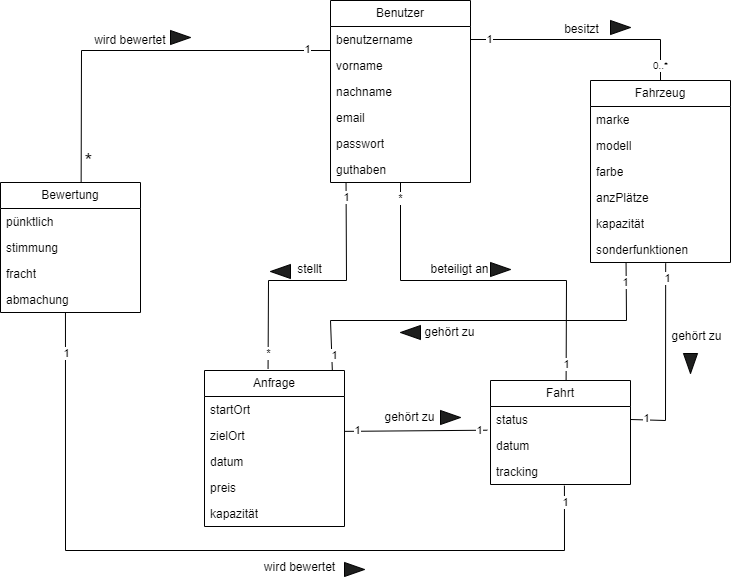

The diagram above was exported from draw.io. Its source (the exported page's mxGraphModel, read from the mxfile embedded in the PNG):
<mxGraphModel dx="1185" dy="632" grid="1" gridSize="10" guides="1" tooltips="1" connect="1" arrows="1" fold="1" page="1" pageScale="1" pageWidth="827" pageHeight="1169" math="0" shadow="0">
  <root>
    <mxCell id="0" />
    <mxCell id="1" parent="0" />
    <mxCell id="sQmS9i9yKc6l-f6LKYYM-1" value="Benutzer" style="swimlane;fontStyle=0;childLayout=stackLayout;horizontal=1;startSize=26;fillColor=none;horizontalStack=0;resizeParent=1;resizeParentMax=0;resizeLast=0;collapsible=1;marginBottom=0;whiteSpace=wrap;html=1;" vertex="1" parent="1">
      <mxGeometry x="400" y="120" width="140" height="182" as="geometry" />
    </mxCell>
    <mxCell id="sQmS9i9yKc6l-f6LKYYM-6" value="benutzername" style="text;strokeColor=none;fillColor=none;align=left;verticalAlign=top;spacingLeft=4;spacingRight=4;overflow=hidden;rotatable=0;points=[[0,0.5],[1,0.5]];portConstraint=eastwest;whiteSpace=wrap;html=1;" vertex="1" parent="sQmS9i9yKc6l-f6LKYYM-1">
      <mxGeometry y="26" width="140" height="26" as="geometry" />
    </mxCell>
    <mxCell id="sQmS9i9yKc6l-f6LKYYM-2" value="vorname" style="text;strokeColor=none;fillColor=none;align=left;verticalAlign=top;spacingLeft=4;spacingRight=4;overflow=hidden;rotatable=0;points=[[0,0.5],[1,0.5]];portConstraint=eastwest;whiteSpace=wrap;html=1;" vertex="1" parent="sQmS9i9yKc6l-f6LKYYM-1">
      <mxGeometry y="52" width="140" height="26" as="geometry" />
    </mxCell>
    <mxCell id="sQmS9i9yKc6l-f6LKYYM-3" value="nachname" style="text;strokeColor=none;fillColor=none;align=left;verticalAlign=top;spacingLeft=4;spacingRight=4;overflow=hidden;rotatable=0;points=[[0,0.5],[1,0.5]];portConstraint=eastwest;whiteSpace=wrap;html=1;" vertex="1" parent="sQmS9i9yKc6l-f6LKYYM-1">
      <mxGeometry y="78" width="140" height="26" as="geometry" />
    </mxCell>
    <mxCell id="sQmS9i9yKc6l-f6LKYYM-4" value="email" style="text;strokeColor=none;fillColor=none;align=left;verticalAlign=top;spacingLeft=4;spacingRight=4;overflow=hidden;rotatable=0;points=[[0,0.5],[1,0.5]];portConstraint=eastwest;whiteSpace=wrap;html=1;" vertex="1" parent="sQmS9i9yKc6l-f6LKYYM-1">
      <mxGeometry y="104" width="140" height="26" as="geometry" />
    </mxCell>
    <mxCell id="sQmS9i9yKc6l-f6LKYYM-5" value="passwort" style="text;strokeColor=none;fillColor=none;align=left;verticalAlign=top;spacingLeft=4;spacingRight=4;overflow=hidden;rotatable=0;points=[[0,0.5],[1,0.5]];portConstraint=eastwest;whiteSpace=wrap;html=1;" vertex="1" parent="sQmS9i9yKc6l-f6LKYYM-1">
      <mxGeometry y="130" width="140" height="26" as="geometry" />
    </mxCell>
    <mxCell id="sQmS9i9yKc6l-f6LKYYM-25" value="guthaben" style="text;strokeColor=none;fillColor=none;align=left;verticalAlign=top;spacingLeft=4;spacingRight=4;overflow=hidden;rotatable=0;points=[[0,0.5],[1,0.5]];portConstraint=eastwest;whiteSpace=wrap;html=1;" vertex="1" parent="sQmS9i9yKc6l-f6LKYYM-1">
      <mxGeometry y="156" width="140" height="26" as="geometry" />
    </mxCell>
    <mxCell id="sQmS9i9yKc6l-f6LKYYM-7" value="Fahrzeug" style="swimlane;fontStyle=0;childLayout=stackLayout;horizontal=1;startSize=26;fillColor=none;horizontalStack=0;resizeParent=1;resizeParentMax=0;resizeLast=0;collapsible=1;marginBottom=0;whiteSpace=wrap;html=1;" vertex="1" parent="1">
      <mxGeometry x="660" y="200" width="140" height="182" as="geometry" />
    </mxCell>
    <mxCell id="sQmS9i9yKc6l-f6LKYYM-8" value="marke" style="text;strokeColor=none;fillColor=none;align=left;verticalAlign=top;spacingLeft=4;spacingRight=4;overflow=hidden;rotatable=0;points=[[0,0.5],[1,0.5]];portConstraint=eastwest;whiteSpace=wrap;html=1;" vertex="1" parent="sQmS9i9yKc6l-f6LKYYM-7">
      <mxGeometry y="26" width="140" height="26" as="geometry" />
    </mxCell>
    <mxCell id="sQmS9i9yKc6l-f6LKYYM-9" value="modell" style="text;strokeColor=none;fillColor=none;align=left;verticalAlign=top;spacingLeft=4;spacingRight=4;overflow=hidden;rotatable=0;points=[[0,0.5],[1,0.5]];portConstraint=eastwest;whiteSpace=wrap;html=1;" vertex="1" parent="sQmS9i9yKc6l-f6LKYYM-7">
      <mxGeometry y="52" width="140" height="26" as="geometry" />
    </mxCell>
    <mxCell id="sQmS9i9yKc6l-f6LKYYM-10" value="farbe" style="text;strokeColor=none;fillColor=none;align=left;verticalAlign=top;spacingLeft=4;spacingRight=4;overflow=hidden;rotatable=0;points=[[0,0.5],[1,0.5]];portConstraint=eastwest;whiteSpace=wrap;html=1;" vertex="1" parent="sQmS9i9yKc6l-f6LKYYM-7">
      <mxGeometry y="78" width="140" height="26" as="geometry" />
    </mxCell>
    <mxCell id="sQmS9i9yKc6l-f6LKYYM-11" value="anzPlätze" style="text;strokeColor=none;fillColor=none;align=left;verticalAlign=top;spacingLeft=4;spacingRight=4;overflow=hidden;rotatable=0;points=[[0,0.5],[1,0.5]];portConstraint=eastwest;whiteSpace=wrap;html=1;" vertex="1" parent="sQmS9i9yKc6l-f6LKYYM-7">
      <mxGeometry y="104" width="140" height="26" as="geometry" />
    </mxCell>
    <mxCell id="sQmS9i9yKc6l-f6LKYYM-12" value="kapazität" style="text;strokeColor=none;fillColor=none;align=left;verticalAlign=top;spacingLeft=4;spacingRight=4;overflow=hidden;rotatable=0;points=[[0,0.5],[1,0.5]];portConstraint=eastwest;whiteSpace=wrap;html=1;" vertex="1" parent="sQmS9i9yKc6l-f6LKYYM-7">
      <mxGeometry y="130" width="140" height="26" as="geometry" />
    </mxCell>
    <mxCell id="sQmS9i9yKc6l-f6LKYYM-13" value="sonderfunktionen" style="text;strokeColor=none;fillColor=none;align=left;verticalAlign=top;spacingLeft=4;spacingRight=4;overflow=hidden;rotatable=0;points=[[0,0.5],[1,0.5]];portConstraint=eastwest;whiteSpace=wrap;html=1;" vertex="1" parent="sQmS9i9yKc6l-f6LKYYM-7">
      <mxGeometry y="156" width="140" height="26" as="geometry" />
    </mxCell>
    <mxCell id="sQmS9i9yKc6l-f6LKYYM-14" value="Bewertung" style="swimlane;fontStyle=0;childLayout=stackLayout;horizontal=1;startSize=26;fillColor=none;horizontalStack=0;resizeParent=1;resizeParentMax=0;resizeLast=0;collapsible=1;marginBottom=0;whiteSpace=wrap;html=1;" vertex="1" parent="1">
      <mxGeometry x="70" y="302" width="140" height="130" as="geometry" />
    </mxCell>
    <mxCell id="sQmS9i9yKc6l-f6LKYYM-15" value="pünktlich" style="text;strokeColor=none;fillColor=none;align=left;verticalAlign=top;spacingLeft=4;spacingRight=4;overflow=hidden;rotatable=0;points=[[0,0.5],[1,0.5]];portConstraint=eastwest;whiteSpace=wrap;html=1;" vertex="1" parent="sQmS9i9yKc6l-f6LKYYM-14">
      <mxGeometry y="26" width="140" height="26" as="geometry" />
    </mxCell>
    <mxCell id="sQmS9i9yKc6l-f6LKYYM-16" value="stimmung" style="text;strokeColor=none;fillColor=none;align=left;verticalAlign=top;spacingLeft=4;spacingRight=4;overflow=hidden;rotatable=0;points=[[0,0.5],[1,0.5]];portConstraint=eastwest;whiteSpace=wrap;html=1;" vertex="1" parent="sQmS9i9yKc6l-f6LKYYM-14">
      <mxGeometry y="52" width="140" height="26" as="geometry" />
    </mxCell>
    <mxCell id="sQmS9i9yKc6l-f6LKYYM-17" value="fracht" style="text;strokeColor=none;fillColor=none;align=left;verticalAlign=top;spacingLeft=4;spacingRight=4;overflow=hidden;rotatable=0;points=[[0,0.5],[1,0.5]];portConstraint=eastwest;whiteSpace=wrap;html=1;" vertex="1" parent="sQmS9i9yKc6l-f6LKYYM-14">
      <mxGeometry y="78" width="140" height="26" as="geometry" />
    </mxCell>
    <mxCell id="sQmS9i9yKc6l-f6LKYYM-18" value="abmachung" style="text;strokeColor=none;fillColor=none;align=left;verticalAlign=top;spacingLeft=4;spacingRight=4;overflow=hidden;rotatable=0;points=[[0,0.5],[1,0.5]];portConstraint=eastwest;whiteSpace=wrap;html=1;" vertex="1" parent="sQmS9i9yKc6l-f6LKYYM-14">
      <mxGeometry y="104" width="140" height="26" as="geometry" />
    </mxCell>
    <mxCell id="sQmS9i9yKc6l-f6LKYYM-20" value="Fahrt" style="swimlane;fontStyle=0;childLayout=stackLayout;horizontal=1;startSize=26;fillColor=none;horizontalStack=0;resizeParent=1;resizeParentMax=0;resizeLast=0;collapsible=1;marginBottom=0;whiteSpace=wrap;html=1;" vertex="1" parent="1">
      <mxGeometry x="560" y="500" width="140" height="104" as="geometry" />
    </mxCell>
    <mxCell id="sQmS9i9yKc6l-f6LKYYM-21" value="status" style="text;strokeColor=none;fillColor=none;align=left;verticalAlign=top;spacingLeft=4;spacingRight=4;overflow=hidden;rotatable=0;points=[[0,0.5],[1,0.5]];portConstraint=eastwest;whiteSpace=wrap;html=1;" vertex="1" parent="sQmS9i9yKc6l-f6LKYYM-20">
      <mxGeometry y="26" width="140" height="26" as="geometry" />
    </mxCell>
    <mxCell id="sQmS9i9yKc6l-f6LKYYM-22" value="datum" style="text;strokeColor=none;fillColor=none;align=left;verticalAlign=top;spacingLeft=4;spacingRight=4;overflow=hidden;rotatable=0;points=[[0,0.5],[1,0.5]];portConstraint=eastwest;whiteSpace=wrap;html=1;" vertex="1" parent="sQmS9i9yKc6l-f6LKYYM-20">
      <mxGeometry y="52" width="140" height="26" as="geometry" />
    </mxCell>
    <mxCell id="sQmS9i9yKc6l-f6LKYYM-23" value="tracking" style="text;strokeColor=none;fillColor=none;align=left;verticalAlign=top;spacingLeft=4;spacingRight=4;overflow=hidden;rotatable=0;points=[[0,0.5],[1,0.5]];portConstraint=eastwest;whiteSpace=wrap;html=1;" vertex="1" parent="sQmS9i9yKc6l-f6LKYYM-20">
      <mxGeometry y="78" width="140" height="26" as="geometry" />
    </mxCell>
    <mxCell id="sQmS9i9yKc6l-f6LKYYM-33" value="Anfrage" style="swimlane;fontStyle=0;childLayout=stackLayout;horizontal=1;startSize=26;fillColor=none;horizontalStack=0;resizeParent=1;resizeParentMax=0;resizeLast=0;collapsible=1;marginBottom=0;whiteSpace=wrap;html=1;" vertex="1" parent="1">
      <mxGeometry x="274" y="490" width="140" height="156" as="geometry" />
    </mxCell>
    <mxCell id="sQmS9i9yKc6l-f6LKYYM-34" value="startOrt" style="text;strokeColor=none;fillColor=none;align=left;verticalAlign=top;spacingLeft=4;spacingRight=4;overflow=hidden;rotatable=0;points=[[0,0.5],[1,0.5]];portConstraint=eastwest;whiteSpace=wrap;html=1;" vertex="1" parent="sQmS9i9yKc6l-f6LKYYM-33">
      <mxGeometry y="26" width="140" height="26" as="geometry" />
    </mxCell>
    <mxCell id="sQmS9i9yKc6l-f6LKYYM-35" value="zielOrt" style="text;strokeColor=none;fillColor=none;align=left;verticalAlign=top;spacingLeft=4;spacingRight=4;overflow=hidden;rotatable=0;points=[[0,0.5],[1,0.5]];portConstraint=eastwest;whiteSpace=wrap;html=1;" vertex="1" parent="sQmS9i9yKc6l-f6LKYYM-33">
      <mxGeometry y="52" width="140" height="26" as="geometry" />
    </mxCell>
    <mxCell id="sQmS9i9yKc6l-f6LKYYM-36" value="datum" style="text;strokeColor=none;fillColor=none;align=left;verticalAlign=top;spacingLeft=4;spacingRight=4;overflow=hidden;rotatable=0;points=[[0,0.5],[1,0.5]];portConstraint=eastwest;whiteSpace=wrap;html=1;" vertex="1" parent="sQmS9i9yKc6l-f6LKYYM-33">
      <mxGeometry y="78" width="140" height="26" as="geometry" />
    </mxCell>
    <mxCell id="sQmS9i9yKc6l-f6LKYYM-37" value="preis" style="text;strokeColor=none;fillColor=none;align=left;verticalAlign=top;spacingLeft=4;spacingRight=4;overflow=hidden;rotatable=0;points=[[0,0.5],[1,0.5]];portConstraint=eastwest;whiteSpace=wrap;html=1;" vertex="1" parent="sQmS9i9yKc6l-f6LKYYM-33">
      <mxGeometry y="104" width="140" height="26" as="geometry" />
    </mxCell>
    <mxCell id="sQmS9i9yKc6l-f6LKYYM-38" value="kapazität" style="text;strokeColor=none;fillColor=none;align=left;verticalAlign=top;spacingLeft=4;spacingRight=4;overflow=hidden;rotatable=0;points=[[0,0.5],[1,0.5]];portConstraint=eastwest;whiteSpace=wrap;html=1;" vertex="1" parent="sQmS9i9yKc6l-f6LKYYM-33">
      <mxGeometry y="130" width="140" height="26" as="geometry" />
    </mxCell>
    <mxCell id="sQmS9i9yKc6l-f6LKYYM-39" value="" style="endArrow=none;html=1;rounded=0;exitX=0.576;exitY=-0.001;exitDx=0;exitDy=0;exitPerimeter=0;" edge="1" parent="1" source="sQmS9i9yKc6l-f6LKYYM-14">
      <mxGeometry width="50" height="50" relative="1" as="geometry">
        <mxPoint x="160" y="170" as="sourcePoint" />
        <mxPoint x="400" y="170" as="targetPoint" />
        <Array as="points">
          <mxPoint x="151" y="170" />
          <mxPoint x="400" y="170" />
        </Array>
      </mxGeometry>
    </mxCell>
    <mxCell id="sQmS9i9yKc6l-f6LKYYM-40" value="*" style="edgeLabel;html=1;align=center;verticalAlign=middle;resizable=0;points=[];fontSize=20;" vertex="1" connectable="0" parent="sQmS9i9yKc6l-f6LKYYM-39">
      <mxGeometry x="-0.9309" relative="1" as="geometry">
        <mxPoint x="7" y="-9" as="offset" />
      </mxGeometry>
    </mxCell>
    <mxCell id="sQmS9i9yKc6l-f6LKYYM-42" value="1" style="edgeLabel;html=1;align=center;verticalAlign=middle;resizable=0;points=[];" vertex="1" connectable="0" parent="sQmS9i9yKc6l-f6LKYYM-39">
      <mxGeometry x="0.8755" y="1" relative="1" as="geometry">
        <mxPoint as="offset" />
      </mxGeometry>
    </mxCell>
    <mxCell id="sQmS9i9yKc6l-f6LKYYM-44" value="wird bewertet&amp;nbsp;" style="edgeLabel;html=1;align=center;verticalAlign=middle;resizable=0;points=[];fontSize=12;" vertex="1" connectable="0" parent="sQmS9i9yKc6l-f6LKYYM-39">
      <mxGeometry x="-0.0647" y="1" relative="1" as="geometry">
        <mxPoint x="3" y="-9" as="offset" />
      </mxGeometry>
    </mxCell>
    <mxCell id="sQmS9i9yKc6l-f6LKYYM-45" value="" style="triangle;whiteSpace=wrap;html=1;fillColor=#1E1F1E;" vertex="1" parent="1">
      <mxGeometry x="240" y="150" width="20" height="14" as="geometry" />
    </mxCell>
    <mxCell id="sQmS9i9yKc6l-f6LKYYM-54" value="" style="endArrow=none;html=1;rounded=0;exitX=1;exitY=0.5;exitDx=0;exitDy=0;entryX=0.5;entryY=0;entryDx=0;entryDy=0;" edge="1" parent="1" source="sQmS9i9yKc6l-f6LKYYM-6" target="sQmS9i9yKc6l-f6LKYYM-7">
      <mxGeometry width="50" height="50" relative="1" as="geometry">
        <mxPoint x="560" y="223" as="sourcePoint" />
        <mxPoint x="809" y="91" as="targetPoint" />
        <Array as="points">
          <mxPoint x="730" y="159" />
        </Array>
      </mxGeometry>
    </mxCell>
    <mxCell id="sQmS9i9yKc6l-f6LKYYM-57" value="besitzt" style="edgeLabel;html=1;align=center;verticalAlign=middle;resizable=0;points=[];fontSize=12;" vertex="1" connectable="0" parent="sQmS9i9yKc6l-f6LKYYM-54">
      <mxGeometry x="-0.0647" y="1" relative="1" as="geometry">
        <mxPoint x="3" y="-9" as="offset" />
      </mxGeometry>
    </mxCell>
    <mxCell id="sQmS9i9yKc6l-f6LKYYM-58" value="0..*" style="edgeLabel;html=1;align=center;verticalAlign=middle;resizable=0;points=[];fontSize=10;" vertex="1" connectable="0" parent="sQmS9i9yKc6l-f6LKYYM-54">
      <mxGeometry x="0.8665" y="2" relative="1" as="geometry">
        <mxPoint x="-2" as="offset" />
      </mxGeometry>
    </mxCell>
    <mxCell id="sQmS9i9yKc6l-f6LKYYM-59" value="1" style="edgeLabel;html=1;align=center;verticalAlign=middle;resizable=0;points=[];" vertex="1" connectable="0" parent="sQmS9i9yKc6l-f6LKYYM-54">
      <mxGeometry x="-0.8418" relative="1" as="geometry">
        <mxPoint as="offset" />
      </mxGeometry>
    </mxCell>
    <mxCell id="sQmS9i9yKc6l-f6LKYYM-60" value="" style="triangle;whiteSpace=wrap;html=1;fillColor=#1E1F1E;" vertex="1" parent="1">
      <mxGeometry x="680" y="140" width="20" height="14" as="geometry" />
    </mxCell>
    <mxCell id="sQmS9i9yKc6l-f6LKYYM-64" value="" style="endArrow=none;html=1;rounded=0;exitX=0.54;exitY=0;exitDx=0;exitDy=0;exitPerimeter=0;" edge="1" parent="1" source="sQmS9i9yKc6l-f6LKYYM-20">
      <mxGeometry width="50" height="50" relative="1" as="geometry">
        <mxPoint x="420" y="352" as="sourcePoint" />
        <mxPoint x="470" y="302" as="targetPoint" />
        <Array as="points">
          <mxPoint x="636" y="400" />
          <mxPoint x="470" y="400" />
        </Array>
      </mxGeometry>
    </mxCell>
    <mxCell id="sQmS9i9yKc6l-f6LKYYM-65" value="*" style="edgeLabel;html=1;align=center;verticalAlign=middle;resizable=0;points=[];" vertex="1" connectable="0" parent="sQmS9i9yKc6l-f6LKYYM-64">
      <mxGeometry x="0.9121" relative="1" as="geometry">
        <mxPoint as="offset" />
      </mxGeometry>
    </mxCell>
    <mxCell id="sQmS9i9yKc6l-f6LKYYM-66" value="1" style="edgeLabel;html=1;align=center;verticalAlign=middle;resizable=0;points=[];" vertex="1" connectable="0" parent="sQmS9i9yKc6l-f6LKYYM-64">
      <mxGeometry x="-0.9099" relative="1" as="geometry">
        <mxPoint as="offset" />
      </mxGeometry>
    </mxCell>
    <mxCell id="sQmS9i9yKc6l-f6LKYYM-67" value="beteiligt an" style="edgeLabel;html=1;align=center;verticalAlign=middle;resizable=0;points=[];fontSize=12;" vertex="1" connectable="0" parent="1">
      <mxGeometry x="530" y="391" as="geometry">
        <mxPoint x="-1" y="-2" as="offset" />
      </mxGeometry>
    </mxCell>
    <mxCell id="sQmS9i9yKc6l-f6LKYYM-68" value="" style="triangle;whiteSpace=wrap;html=1;fillColor=#1E1F1E;" vertex="1" parent="1">
      <mxGeometry x="560" y="382" width="20" height="14" as="geometry" />
    </mxCell>
    <mxCell id="sQmS9i9yKc6l-f6LKYYM-69" value="" style="endArrow=none;html=1;rounded=0;entryX=0.111;entryY=1.015;entryDx=0;entryDy=0;entryPerimeter=0;exitX=0.454;exitY=-0.01;exitDx=0;exitDy=0;exitPerimeter=0;" edge="1" parent="1" source="sQmS9i9yKc6l-f6LKYYM-33" target="sQmS9i9yKc6l-f6LKYYM-25">
      <mxGeometry width="50" height="50" relative="1" as="geometry">
        <mxPoint x="364" y="352" as="sourcePoint" />
        <mxPoint x="414" y="302" as="targetPoint" />
        <Array as="points">
          <mxPoint x="338" y="400" />
          <mxPoint x="416" y="400" />
        </Array>
      </mxGeometry>
    </mxCell>
    <mxCell id="sQmS9i9yKc6l-f6LKYYM-73" value="*" style="edgeLabel;html=1;align=center;verticalAlign=middle;resizable=0;points=[];" vertex="1" connectable="0" parent="sQmS9i9yKc6l-f6LKYYM-69">
      <mxGeometry x="-0.8785" relative="1" as="geometry">
        <mxPoint as="offset" />
      </mxGeometry>
    </mxCell>
    <mxCell id="sQmS9i9yKc6l-f6LKYYM-74" value="1" style="edgeLabel;html=1;align=center;verticalAlign=middle;resizable=0;points=[];" vertex="1" connectable="0" parent="sQmS9i9yKc6l-f6LKYYM-69">
      <mxGeometry x="0.8908" relative="1" as="geometry">
        <mxPoint as="offset" />
      </mxGeometry>
    </mxCell>
    <mxCell id="sQmS9i9yKc6l-f6LKYYM-70" value="" style="endArrow=none;html=1;rounded=0;entryX=0.537;entryY=1.031;entryDx=0;entryDy=0;entryPerimeter=0;exitX=1;exitY=0.5;exitDx=0;exitDy=0;" edge="1" parent="1" source="sQmS9i9yKc6l-f6LKYYM-21" target="sQmS9i9yKc6l-f6LKYYM-13">
      <mxGeometry width="50" height="50" relative="1" as="geometry">
        <mxPoint x="690" y="441" as="sourcePoint" />
        <mxPoint x="740" y="391" as="targetPoint" />
        <Array as="points">
          <mxPoint x="735" y="540" />
        </Array>
      </mxGeometry>
    </mxCell>
    <mxCell id="sQmS9i9yKc6l-f6LKYYM-71" value="1" style="edgeLabel;html=1;align=center;verticalAlign=middle;resizable=0;points=[];" vertex="1" connectable="0" parent="sQmS9i9yKc6l-f6LKYYM-70">
      <mxGeometry x="-0.8423" y="2" relative="1" as="geometry">
        <mxPoint as="offset" />
      </mxGeometry>
    </mxCell>
    <mxCell id="sQmS9i9yKc6l-f6LKYYM-72" value="1" style="edgeLabel;html=1;align=center;verticalAlign=middle;resizable=0;points=[];" vertex="1" connectable="0" parent="sQmS9i9yKc6l-f6LKYYM-70">
      <mxGeometry x="0.8502" y="-2" relative="1" as="geometry">
        <mxPoint as="offset" />
      </mxGeometry>
    </mxCell>
    <mxCell id="sQmS9i9yKc6l-f6LKYYM-75" value="gehört zu" style="edgeLabel;html=1;align=center;verticalAlign=middle;resizable=0;points=[];fontSize=12;" vertex="1" connectable="0" parent="1">
      <mxGeometry x="770" y="459" as="geometry">
        <mxPoint x="-4" y="-3" as="offset" />
      </mxGeometry>
    </mxCell>
    <mxCell id="sQmS9i9yKc6l-f6LKYYM-76" value="" style="triangle;whiteSpace=wrap;html=1;fillColor=#1E1F1E;rotation=90;" vertex="1" parent="1">
      <mxGeometry x="750" y="476" width="20" height="14" as="geometry" />
    </mxCell>
    <mxCell id="sQmS9i9yKc6l-f6LKYYM-77" value="stellt" style="edgeLabel;html=1;align=center;verticalAlign=middle;resizable=0;points=[];fontSize=12;" vertex="1" connectable="0" parent="1">
      <mxGeometry x="380" y="391" as="geometry">
        <mxPoint x="-1" y="-2" as="offset" />
      </mxGeometry>
    </mxCell>
    <mxCell id="sQmS9i9yKc6l-f6LKYYM-78" value="" style="triangle;whiteSpace=wrap;html=1;fillColor=#1E1F1E;rotation=-180;" vertex="1" parent="1">
      <mxGeometry x="340" y="384" width="20" height="14" as="geometry" />
    </mxCell>
    <mxCell id="sQmS9i9yKc6l-f6LKYYM-79" value="" style="endArrow=none;html=1;rounded=0;entryX=0.464;entryY=1;entryDx=0;entryDy=0;entryPerimeter=0;exitX=0.528;exitY=1.044;exitDx=0;exitDy=0;exitPerimeter=0;" edge="1" parent="1" source="sQmS9i9yKc6l-f6LKYYM-23" target="sQmS9i9yKc6l-f6LKYYM-18">
      <mxGeometry width="50" height="50" relative="1" as="geometry">
        <mxPoint x="130" y="680" as="sourcePoint" />
        <mxPoint x="140" y="470" as="targetPoint" />
        <Array as="points">
          <mxPoint x="634" y="670" />
          <mxPoint x="135" y="670" />
        </Array>
      </mxGeometry>
    </mxCell>
    <mxCell id="sQmS9i9yKc6l-f6LKYYM-80" value="1" style="edgeLabel;html=1;align=center;verticalAlign=middle;resizable=0;points=[];" vertex="1" connectable="0" parent="sQmS9i9yKc6l-f6LKYYM-79">
      <mxGeometry x="0.8988" y="-1" relative="1" as="geometry">
        <mxPoint as="offset" />
      </mxGeometry>
    </mxCell>
    <mxCell id="sQmS9i9yKc6l-f6LKYYM-81" value="1" style="edgeLabel;html=1;align=center;verticalAlign=middle;resizable=0;points=[];" vertex="1" connectable="0" parent="sQmS9i9yKc6l-f6LKYYM-79">
      <mxGeometry x="-0.9587" y="1" relative="1" as="geometry">
        <mxPoint as="offset" />
      </mxGeometry>
    </mxCell>
    <mxCell id="sQmS9i9yKc6l-f6LKYYM-83" value="wird bewertet" style="edgeLabel;html=1;align=center;verticalAlign=middle;resizable=0;points=[];fontSize=12;" vertex="1" connectable="0" parent="1">
      <mxGeometry x="370" y="689" as="geometry">
        <mxPoint x="-1" y="-2" as="offset" />
      </mxGeometry>
    </mxCell>
    <mxCell id="sQmS9i9yKc6l-f6LKYYM-84" value="" style="triangle;whiteSpace=wrap;html=1;fillColor=#1E1F1E;" vertex="1" parent="1">
      <mxGeometry x="414" y="682" width="20" height="14" as="geometry" />
    </mxCell>
    <mxCell id="sQmS9i9yKc6l-f6LKYYM-87" value="" style="endArrow=none;html=1;rounded=0;exitX=1.003;exitY=0.341;exitDx=0;exitDy=0;exitPerimeter=0;entryX=-0.023;entryY=0.912;entryDx=0;entryDy=0;entryPerimeter=0;" edge="1" parent="1" source="sQmS9i9yKc6l-f6LKYYM-35" target="sQmS9i9yKc6l-f6LKYYM-21">
      <mxGeometry width="50" height="50" relative="1" as="geometry">
        <mxPoint x="440" y="570" as="sourcePoint" />
        <mxPoint x="490" y="520" as="targetPoint" />
      </mxGeometry>
    </mxCell>
    <mxCell id="sQmS9i9yKc6l-f6LKYYM-88" value="1" style="edgeLabel;html=1;align=center;verticalAlign=middle;resizable=0;points=[];" vertex="1" connectable="0" parent="sQmS9i9yKc6l-f6LKYYM-87">
      <mxGeometry x="0.8867" relative="1" as="geometry">
        <mxPoint as="offset" />
      </mxGeometry>
    </mxCell>
    <mxCell id="sQmS9i9yKc6l-f6LKYYM-89" value="1" style="edgeLabel;html=1;align=center;verticalAlign=middle;resizable=0;points=[];" vertex="1" connectable="0" parent="sQmS9i9yKc6l-f6LKYYM-87">
      <mxGeometry x="-0.8231" y="1" relative="1" as="geometry">
        <mxPoint as="offset" />
      </mxGeometry>
    </mxCell>
    <mxCell id="sQmS9i9yKc6l-f6LKYYM-90" value="gehört zu" style="edgeLabel;html=1;align=center;verticalAlign=middle;resizable=0;points=[];fontSize=12;" vertex="1" connectable="0" parent="1">
      <mxGeometry x="480" y="539" as="geometry">
        <mxPoint x="-1" y="-2" as="offset" />
      </mxGeometry>
    </mxCell>
    <mxCell id="sQmS9i9yKc6l-f6LKYYM-91" value="" style="triangle;whiteSpace=wrap;html=1;fillColor=#1E1F1E;" vertex="1" parent="1">
      <mxGeometry x="510" y="530" width="20" height="14" as="geometry" />
    </mxCell>
    <mxCell id="sQmS9i9yKc6l-f6LKYYM-92" value="" style="endArrow=none;html=1;rounded=0;exitX=0.913;exitY=-0.002;exitDx=0;exitDy=0;exitPerimeter=0;entryX=0.254;entryY=1.033;entryDx=0;entryDy=0;entryPerimeter=0;" edge="1" parent="1" source="sQmS9i9yKc6l-f6LKYYM-33" target="sQmS9i9yKc6l-f6LKYYM-13">
      <mxGeometry width="50" height="50" relative="1" as="geometry">
        <mxPoint x="440" y="500" as="sourcePoint" />
        <mxPoint x="490" y="450" as="targetPoint" />
        <Array as="points">
          <mxPoint x="400" y="440" />
          <mxPoint x="696" y="440" />
        </Array>
      </mxGeometry>
    </mxCell>
    <mxCell id="sQmS9i9yKc6l-f6LKYYM-93" value="1" style="edgeLabel;html=1;align=center;verticalAlign=middle;resizable=0;points=[];" vertex="1" connectable="0" parent="sQmS9i9yKc6l-f6LKYYM-92">
      <mxGeometry x="-0.9266" y="-2" relative="1" as="geometry">
        <mxPoint as="offset" />
      </mxGeometry>
    </mxCell>
    <mxCell id="sQmS9i9yKc6l-f6LKYYM-94" value="1" style="edgeLabel;html=1;align=center;verticalAlign=middle;resizable=0;points=[];" vertex="1" connectable="0" parent="sQmS9i9yKc6l-f6LKYYM-92">
      <mxGeometry x="0.9064" y="1" relative="1" as="geometry">
        <mxPoint as="offset" />
      </mxGeometry>
    </mxCell>
    <mxCell id="sQmS9i9yKc6l-f6LKYYM-95" value="gehört zu" style="edgeLabel;html=1;align=center;verticalAlign=middle;resizable=0;points=[];fontSize=12;" vertex="1" connectable="0" parent="1">
      <mxGeometry x="520" y="454" as="geometry">
        <mxPoint x="-1" y="-2" as="offset" />
      </mxGeometry>
    </mxCell>
    <mxCell id="sQmS9i9yKc6l-f6LKYYM-96" value="" style="triangle;whiteSpace=wrap;html=1;fillColor=#1E1F1E;rotation=-180;" vertex="1" parent="1">
      <mxGeometry x="470" y="445" width="20" height="14" as="geometry" />
    </mxCell>
  </root>
</mxGraphModel>